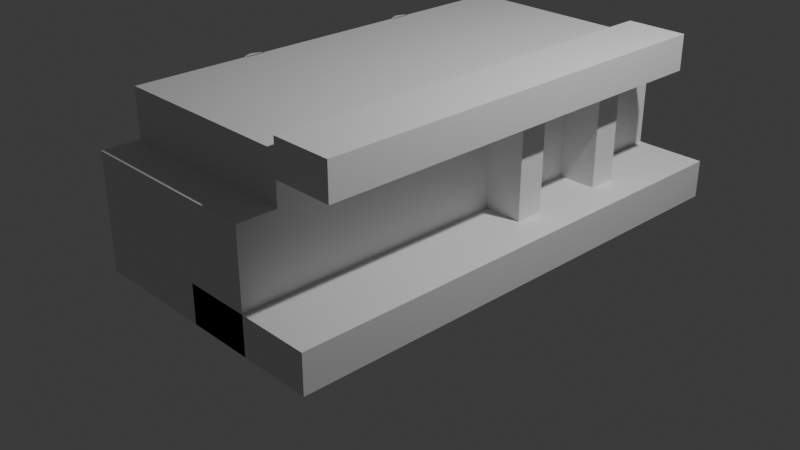 # Source: adapter.blend  (saved by Blender 4.1.24; exported with 4.5.12 LTS)
import bpy
from mathutils import Matrix  # noqa: F401  (used for matrix-valued properties, if any)

bpy.ops.wm.read_factory_settings(use_empty=True)
scene = bpy.context.scene
scene.name = 'Scene'

# ---- collections
col_collection = bpy.data.collections.new('Collection'); scene.collection.children.link(col_collection)

# ---- materials (node trees are filled in below, after node groups)
mat_material = bpy.data.materials.new('Material')
mat_material.alpha_threshold = 0.0
mat_material.use_transparent_shadow = False
mat_material.roughness = 0.5
mat_material.line_color = (0.0, 0.0, 0.0, 1.0)

# ---- material node trees
mat_material.use_nodes = True; mat_material.node_tree.nodes.clear()
_N = mat_material.node_tree.nodes; _L = mat_material.node_tree.links
n0 = _N.new('ShaderNodeOutputMaterial'); n0.name = 'Material Output'; n0.location = (300, 300)
n1 = _N.new('ShaderNodeBsdfPrincipled'); n1.name = 'Principled BSDF'; n1.location = (10, 300)
n1.inputs[3].default_value = 1.45
_L.new(n1.outputs[0], n0.inputs[0])
n0.is_active_output = True

# ---- world
world_world = bpy.data.worlds.new('World'); scene.world = world_world
world_world.use_nodes = True; world_world.node_tree.nodes.clear()
_N = world_world.node_tree.nodes; _L = world_world.node_tree.links
n0 = _N.new('ShaderNodeOutputWorld'); n0.name = 'World Output'; n0.location = (300, 300)
n1 = _N.new('ShaderNodeBackground'); n1.name = 'Background'; n1.location = (10, 300)
n1.inputs[0].default_value = (0.05088, 0.05088, 0.05088, 1.0)
_L.new(n1.outputs[0], n0.inputs[0])
n0.is_active_output = True
world_world.color = (0.05088, 0.05088, 0.05088)
world_world.use_sun_shadow = False
world_world.sun_shadow_jitter_overblur = 0.0

# ---- cameras
cam_camera = bpy.data.cameras.new('Camera')
cam_camera.clip_end = 100.0
cam_camera.ortho_scale = 7.314

# ---- lights
light_light = bpy.data.lights.new('Light', 'POINT')
light_light.transmission_factor = 0.0
light_light.energy = 1000.0
light_light.shadow_soft_size = 0.1
light_light.shadow_maximum_resolution = 0.006
light_light.use_absolute_resolution = True

# ---- meshes
me_cube = bpy.data.meshes.new('Cube')
me_cube.from_pydata([(1.0, 2.25, 1.7), (1.0, 2.25, 0.0), (1.0, -2.25, 1.7), (1.0, -2.25, 0.0), (-1.0, 2.25, 1.7), (-1.0, 2.25, 0.0), (-1.0, -2.25, 1.7), (-1.0, -2.25, 0.0), (1.0, 2.25, 1.2), (-1.0, -2.25, 1.2), (1.0, -2.25, 1.2), (-1.0, 2.25, 1.2), (1.0, -2.65, 1.2), (1.0, -2.65, 0.0), (-1.0, -2.65, 0.0), (-1.0, -2.65, 1.2), (1.0, 2.65, 0.0), (-1.0, 2.65, 0.0), (1.0, 2.65, 1.2), (-1.0, 2.65, 1.2), (-1.0, 1.45, 0.0), (1.0, 1.45, 1.7), (-1.0, 1.45, 1.7), (1.0, 1.45, 0.0), (-1.0, 1.45, 1.2), (-1.0, 0.35, 0.0), (1.0, 0.35, 1.7), (-1.0, 0.35, 1.7), (1.0, 0.35, 0.0), (-1.0, 0.35, 1.2), (-1.0, 1.6, 1.7), (1.0, 1.6, 0.0), (-1.0, 1.6, 1.2), (-1.0, 1.6, 0.0), (1.0, 1.6, 1.7), (1.0, 1.6, 1.2), (-1.0, 1.3, 1.7), (1.0, 1.3, 0.0), (-1.0, 1.3, 1.2), (-1.0, 1.3, 0.0), (1.0, 1.3, 1.7), (1.0, 1.3, 1.2), (-1.0, 0.5, 0.0), (1.0, 0.5, 1.7), (1.0, 0.5, 1.2), (-1.0, 0.5, 1.7), (1.0, 0.5, 0.0), (-1.0, 0.5, 1.2), (-1.0, 0.2, 0.0), (1.0, 0.2, 1.7), (1.0, 0.2, 1.2), (-1.0, 0.2, 1.7), (1.0, 0.2, 0.0), (-1.0, 0.2, 1.2), (-1.0, -0.95, 0.0), (1.0, -0.95, 1.7), (1.0, -0.95, 1.2), (-1.0, -0.95, 1.7), (1.0, -0.95, 0.0), (-1.0, -0.95, 1.2), (1.4, 1.6, 1.7), (1.4, 1.45, 1.7), (1.4, 1.3, 0.0), (1.4, 1.45, 0.0), (1.4, 1.6, 1.2), (1.4, 1.45, 1.2), (1.4, 0.5, 1.7), (1.4, 0.35, 1.7), (1.4, 0.5, 1.2), (1.4, 0.35, 1.2), (1.4, 0.2, 0.0), (1.4, 0.35, 0.0), (1.4, 1.6, 0.0), (1.4, 1.3, 1.7), (1.4, 1.3, 1.2), (1.4, 0.5, 0.0), (1.4, 0.2, 1.7), (1.4, 0.2, 1.2), (-1.0, -1.05, 0.0), (1.0, -1.05, 1.7), (1.0, -1.05, 1.2), (-1.0, -1.05, 1.7), (1.0, -1.05, 0.0), (-1.0, -1.05, 1.2), (-1.0, -0.85, 1.7), (1.0, -0.85, 0.0), (-1.0, -0.85, 1.2), (-1.0, -0.85, 0.0), (1.0, -0.85, 1.7), (1.0, -0.85, 1.2)], [], [(79, 81, 6, 2), (10, 2, 6, 9), (32, 30, 4, 11), (78, 82, 3, 7), (80, 79, 2, 10), (11, 4, 0, 8), (8, 1, 16, 18), (82, 80, 10, 3), (33, 32, 11, 5), (3, 10, 12, 13), (13, 12, 15, 14), (9, 7, 14, 15), (7, 3, 13, 14), (10, 9, 15, 12), (17, 19, 18, 16), (5, 11, 19, 17), (11, 8, 18, 19), (1, 5, 17, 16), (39, 38, 24, 20), (44, 43, 66, 68), (43, 26, 67, 66), (33, 31, 23, 20), (38, 36, 22, 24), (34, 30, 22, 21), (53, 51, 27, 29), (48, 53, 29, 25), (31, 35, 64, 72), (37, 23, 63, 62), (42, 46, 28, 25), (43, 45, 27, 26), (0, 4, 30, 34), (5, 1, 31, 33), (8, 0, 34, 35), (1, 8, 35, 31), (20, 24, 32, 33), (24, 22, 30, 32), (21, 22, 36, 40), (20, 23, 37, 39), (21, 40, 73, 61), (23, 31, 72, 63), (47, 45, 36, 38), (42, 47, 38, 39), (25, 29, 47, 42), (29, 27, 45, 47), (40, 36, 45, 43), (39, 37, 46, 42), (41, 40, 43, 44), (37, 41, 44, 46), (87, 86, 53, 48), (86, 84, 51, 53), (35, 34, 60, 64), (49, 50, 77, 76), (25, 28, 52, 48), (26, 27, 51, 49), (83, 81, 57, 59), (78, 83, 59, 54), (85, 89, 56, 58), (89, 88, 55, 56), (87, 85, 58, 54), (88, 84, 57, 55), (72, 64, 65, 63), (64, 60, 61, 65), (75, 68, 69, 71), (68, 66, 67, 69), (65, 61, 73, 74), (63, 65, 74, 62), (71, 69, 77, 70), (69, 67, 76, 77), (40, 41, 74, 73), (46, 44, 68, 75), (28, 46, 75, 71), (41, 37, 62, 74), (34, 21, 61, 60), (52, 28, 71, 70), (50, 52, 70, 77), (26, 49, 76, 67), (7, 9, 83, 78), (9, 6, 81, 83), (58, 56, 80, 82), (56, 55, 79, 80), (54, 58, 82, 78), (55, 57, 81, 79), (49, 51, 84, 88), (48, 52, 85, 87), (50, 49, 88, 89), (52, 50, 89, 85), (59, 57, 84, 86), (54, 59, 86, 87)])
_uv = me_cube.uv_layers.new(name='UVMap')
_uv.uv.foreach_set('vector', [0.625, 0.75, 0.875, 0.75, 0.875, 0.75, 0.625, 0.75, 0.625, 0.75, 0.625, 0.75, 0.625, 1.0, 0.625, 1.0, 0.625, 0.25, 0.625, 0.25, 0.625, 0.25, 0.625, 0.25, 0.125, 0.75, 0.375, 0.75, 0.375, 0.75, 0.125, 0.75, 0.625, 0.75, 0.625, 0.75, 0.625, 0.75, 0.625, 0.75, 0.625, 0.25, 0.625, 0.25, 0.625, 0.5, 0.625, 0.5, 0.625, 0.5, 0.375, 0.5, 0.375, 0.5, 0.625, 0.5, 0.375, 0.75, 0.625, 0.75, 0.625, 0.75, 0.375, 0.75, 0.375, 0.25, 0.625, 0.25, 0.625, 0.25, 0.375, 0.25, 0.375, 0.75, 0.625, 0.75, 0.625, 0.75, 0.375, 0.75, 0.375, 0.75, 0.625, 0.75, 0.625, 1.0, 0.375, 1.0, 0.625, 0.0, 0.375, 0.0, 0.375, 0.0, 0.625, 0.0, 0.125, 0.75, 0.375, 0.75, 0.375, 0.75, 0.125, 0.75, 0.625, 0.75, 0.625, 1.0, 0.625, 1.0, 0.625, 0.75, 0.375, 0.25, 0.625, 0.25, 0.625, 0.5, 0.375, 0.5, 0.375, 0.25, 0.625, 0.25, 0.625, 0.25, 0.375, 0.25, 0.625, 0.25, 0.625, 0.5, 0.625, 0.5, 0.625, 0.25, 0.375, 0.5, 0.125, 0.5, 0.125, 0.5, 0.375, 0.5, 0.375, 0.25, 0.625, 0.25, 0.625, 0.25, 0.375, 0.25, 0.625, 0.5, 0.625, 0.5, 0.625, 0.5, 0.625, 0.5, 0.625, 0.5, 0.625, 0.5, 0.625, 0.5, 0.625, 0.5, 0.125, 0.5, 0.375, 0.5, 0.375, 0.5, 0.125, 0.5, 0.625, 0.25, 0.625, 0.25, 0.625, 0.25, 0.625, 0.25, 0.625, 0.5, 0.875, 0.5, 0.875, 0.5, 0.625, 0.5, 0.625, 0.25, 0.625, 0.25, 0.625, 0.25, 0.625, 0.25, 0.375, 0.25, 0.625, 0.25, 0.625, 0.25, 0.375, 0.25, 0.375, 0.5, 0.625, 0.5, 0.625, 0.5, 0.375, 0.5, 0.375, 0.5, 0.375, 0.5, 0.375, 0.5, 0.375, 0.5, 0.125, 0.5, 0.375, 0.5, 0.375, 0.5, 0.125, 0.5, 0.625, 0.5, 0.875, 0.5, 0.875, 0.5, 0.625, 0.5, 0.625, 0.5, 0.875, 0.5, 0.875, 0.5, 0.625, 0.5, 0.125, 0.5, 0.375, 0.5, 0.375, 0.5, 0.125, 0.5, 0.625, 0.5, 0.625, 0.5, 0.625, 0.5, 0.625, 0.5, 0.375, 0.5, 0.625, 0.5, 0.625, 0.5, 0.375, 0.5, 0.375, 0.25, 0.625, 0.25, 0.625, 0.25, 0.375, 0.25, 0.625, 0.25, 0.625, 0.25, 0.625, 0.25, 0.625, 0.25, 0.625, 0.5, 0.875, 0.5, 0.875, 0.5, 0.625, 0.5, 0.125, 0.5, 0.375, 0.5, 0.375, 0.5, 0.125, 0.5, 0.625, 0.5, 0.625, 0.5, 0.625, 0.5, 0.625, 0.5, 0.375, 0.5, 0.375, 0.5, 0.375, 0.5, 0.375, 0.5, 0.625, 0.25, 0.625, 0.25, 0.625, 0.25, 0.625, 0.25, 0.375, 0.25, 0.625, 0.25, 0.625, 0.25, 0.375, 0.25, 0.375, 0.25, 0.625, 0.25, 0.625, 0.25, 0.375, 0.25, 0.625, 0.25, 0.625, 0.25, 0.625, 0.25, 0.625, 0.25, 0.625, 0.5, 0.875, 0.5, 0.875, 0.5, 0.625, 0.5, 0.125, 0.5, 0.375, 0.5, 0.375, 0.5, 0.125, 0.5, 0.625, 0.5, 0.625, 0.5, 0.625, 0.5, 0.625, 0.5, 0.375, 0.5, 0.625, 0.5, 0.625, 0.5, 0.375, 0.5, 0.375, 0.0, 0.625, 0.0, 0.625, 0.25, 0.375, 0.25, 0.625, 0.0, 0.625, 0.0, 0.625, 0.25, 0.625, 0.25, 0.625, 0.5, 0.625, 0.5, 0.625, 0.5, 0.625, 0.5, 0.625, 0.5, 0.625, 0.5, 0.625, 0.5, 0.625, 0.5, 0.125, 0.5, 0.375, 0.5, 0.375, 0.5, 0.125, 0.5, 0.625, 0.5, 0.875, 0.5, 0.875, 0.5, 0.625, 0.5, 0.625, 0.0, 0.625, 0.0, 0.625, 0.0, 0.625, 0.0, 0.375, 0.0, 0.625, 0.0, 0.625, 0.0, 0.375, 0.0, 0.375, 0.75, 0.625, 0.75, 0.625, 0.75, 0.375, 0.75, 0.625, 0.75, 0.625, 0.75, 0.625, 0.75, 0.625, 0.75, 0.125, 0.75, 0.375, 0.75, 0.375, 0.75, 0.125, 0.75, 0.625, 0.75, 0.875, 0.75, 0.875, 0.75, 0.625, 0.75, 0.375, 0.5, 0.625, 0.5, 0.625, 0.5, 0.375, 0.5, 0.625, 0.5, 0.625, 0.5, 0.625, 0.5, 0.625, 0.5, 0.375, 0.5, 0.625, 0.5, 0.625, 0.5, 0.375, 0.5, 0.625, 0.5, 0.625, 0.5, 0.625, 0.5, 0.625, 0.5, 0.625, 0.5, 0.625, 0.5, 0.625, 0.5, 0.625, 0.5, 0.375, 0.5, 0.625, 0.5, 0.625, 0.5, 0.375, 0.5, 0.375, 0.5, 0.625, 0.5, 0.625, 0.5, 0.375, 0.5, 0.625, 0.5, 0.625, 0.5, 0.625, 0.5, 0.625, 0.5, 0.625, 0.5, 0.625, 0.5, 0.625, 0.5, 0.625, 0.5, 0.375, 0.5, 0.625, 0.5, 0.625, 0.5, 0.375, 0.5, 0.375, 0.5, 0.375, 0.5, 0.375, 0.5, 0.375, 0.5, 0.625, 0.5, 0.375, 0.5, 0.375, 0.5, 0.625, 0.5, 0.625, 0.5, 0.625, 0.5, 0.625, 0.5, 0.625, 0.5, 0.375, 0.5, 0.375, 0.5, 0.375, 0.5, 0.375, 0.5, 0.625, 0.5, 0.375, 0.5, 0.375, 0.5, 0.625, 0.5, 0.625, 0.5, 0.625, 0.5, 0.625, 0.5, 0.625, 0.5, 0.375, 0.0, 0.625, 0.0, 0.625, 0.0, 0.375, 0.0, 0.625, 0.0, 0.625, 0.0, 0.625, 0.0, 0.625, 0.0, 0.375, 0.75, 0.625, 0.75, 0.625, 0.75, 0.375, 0.75, 0.625, 0.75, 0.625, 0.75, 0.625, 0.75, 0.625, 0.75, 0.125, 0.75, 0.375, 0.75, 0.375, 0.75, 0.125, 0.75, 0.625, 0.75, 0.875, 0.75, 0.875, 0.75, 0.625, 0.75, 0.625, 0.5, 0.875, 0.5, 0.875, 0.75, 0.625, 0.75, 0.125, 0.5, 0.375, 0.5, 0.375, 0.75, 0.125, 0.75, 0.625, 0.5, 0.625, 0.5, 0.625, 0.75, 0.625, 0.75, 0.375, 0.5, 0.625, 0.5, 0.625, 0.75, 0.375, 0.75, 0.625, 0.0, 0.625, 0.0, 0.625, 0.0, 0.625, 0.0, 0.375, 0.0, 0.625, 0.0, 0.625, 0.0, 0.375, 0.0])
me_cube.materials.append(mat_material)
me_cube.use_mirror_vertex_groups = False
me_cube.update()
me_cube_001 = bpy.data.meshes.new('Cube.001')
me_cube_001.from_pydata([(1.752, -2.65, 0.0), (1.752, 2.65, 0.0), (0.3, 2.65, 0.4), (0.3, -2.65, 0.4), (0.3, 2.65, 0.0), (0.3, -2.65, 0.0), (1.752, 2.65, 0.4), (1.752, -2.65, 0.4)], [], [(0, 7, 6, 1), (5, 4, 2, 3), (1, 6, 2, 4), (0, 1, 4, 5), (6, 7, 3, 2), (7, 0, 5, 3)])
_uv = me_cube_001.uv_layers.new(name='UVMap')
_uv.uv.foreach_set('vector', [0.0, 0.0, 0.0, 0.0, 0.0, 0.0, 0.0, 0.0, 0.0, 0.0, 0.0, 0.0, 0.0, 0.0, 0.0, 0.0, 0.0, 0.0, 0.0, 0.0, 0.0, 0.0, 0.0, 0.0, 0.0, 0.0, 0.0, 0.0, 0.0, 0.0, 0.0, 0.0, 0.0, 0.0, 0.0, 0.0, 0.0, 0.0, 0.0, 0.0, 0.0, 0.0, 0.0, 0.0, 0.0, 0.0, 0.0, 0.0])
me_cube_001.materials.append(mat_material)
me_cube_001.use_mirror_vertex_groups = False
me_cube_001.update()
me_cube_002 = bpy.data.meshes.new('Cube.002')
me_cube_002.from_pydata([(1.0, 2.25, 1.819), (1.0, -2.25, 1.819), (1.636, -2.25, 1.45), (1.636, -2.25, 1.819), (1.636, 2.25, 1.819), (1.636, 2.25, 1.45), (1.0, -2.25, 1.45), (1.0, 2.25, 1.45)], [], [(0, 7, 6, 1), (4, 3, 2, 5), (0, 1, 3, 4), (1, 6, 2, 3), (6, 7, 5, 2), (7, 0, 4, 5)])
_uv = me_cube_002.uv_layers.new(name='UVMap')
_uv.uv.foreach_set('vector', [0.0, 0.0, 0.0, 0.0, 0.0, 0.0, 0.0, 0.0, 0.0, 0.0, 0.0, 0.0, 0.0, 0.0, 0.0, 0.0, 0.0, 0.0, 0.0, 0.0, 0.0, 0.0, 0.0, 0.0, 0.0, 0.0, 0.0, 0.0, 0.0, 0.0, 0.0, 0.0, 0.0, 0.0, 0.0, 0.0, 0.0, 0.0, 0.0, 0.0, 0.0, 0.0, 0.0, 0.0, 0.0, 0.0, 0.0, 0.0])
me_cube_002.materials.append(mat_material)
me_cube_002.use_mirror_vertex_groups = False
me_cube_002.update()
me_cube_003 = bpy.data.meshes.new('Cube.003')
me_cube_003.from_pydata([(-1.0, -0.95, 0.0), (-1.0, -0.95, 1.7), (-1.0, -1.05, 0.0), (-1.0, -1.05, 1.7), (-1.0, -1.05, 1.2), (-1.0, -0.85, 1.7), (-1.0, -0.85, 1.2), (-1.0, -0.85, 0.0), (-1.019, -0.85, 0.0), (-1.06, -0.95, 0.0), (-1.019, -1.05, 1.7), (-1.06, -0.95, 1.7), (-1.019, -1.05, 1.2), (-1.06, -0.95, 1.2), (-1.019, -1.05, 0.0), (-1.019, -0.85, 1.7), (-1.019, -0.85, 1.2), (-0.9864, -0.85, 0.0), (-0.9864, -0.95, 0.0), (-0.9864, -1.05, 1.7), (-0.9864, -0.95, 1.7), (-0.9864, -1.05, 1.2), (-0.9864, -0.95, 1.2), (-0.9864, -1.05, 0.0), (-0.9864, -0.85, 1.7), (-0.9864, -0.85, 1.2)], [], [(6, 5, 24, 25), (1, 3, 19, 20), (2, 0, 18, 23), (3, 4, 21, 19), (12, 10, 11, 13), (14, 12, 13, 9), (13, 11, 15, 16), (9, 13, 16, 8), (6, 7, 8, 16), (7, 0, 9, 8), (4, 3, 10, 12), (0, 2, 14, 9), (3, 1, 11, 10), (5, 6, 16, 15), (1, 5, 15, 11), (2, 4, 12, 14), (21, 22, 20, 19), (23, 18, 22, 21), (22, 25, 24, 20), (18, 17, 25, 22), (5, 1, 20, 24), (4, 2, 23, 21), (7, 6, 25, 17), (0, 7, 17, 18)])
_uv = me_cube_003.uv_layers.new(name='UVMap')
_uv.uv.foreach_set('vector', [0.625, 0.0, 0.625, 0.0, 0.625, 0.0, 0.625, 0.0, 0.625, 0.0, 0.625, 0.0, 0.625, 0.0, 0.625, 0.0, 0.375, 0.0, 0.375, 0.0, 0.375, 0.0, 0.375, 0.0, 0.625, 0.0, 0.625, 0.0, 0.625, 0.0, 0.625, 0.0, 0.625, 0.0, 0.625, 0.0, 0.625, 0.0, 0.625, 0.0, 0.375, 0.0, 0.625, 0.0, 0.625, 0.0, 0.375, 0.0, 0.625, 0.0, 0.625, 0.0, 0.625, 0.0, 0.625, 0.0, 0.375, 0.0, 0.625, 0.0, 0.625, 0.0, 0.375, 0.0, 0.625, 0.0, 0.375, 0.0, 0.375, 0.0, 0.625, 0.0, 0.375, 0.0, 0.375, 0.0, 0.375, 0.0, 0.375, 0.0, 0.625, 0.0, 0.625, 0.0, 0.625, 0.0, 0.625, 0.0, 0.375, 0.0, 0.375, 0.0, 0.375, 0.0, 0.375, 0.0, 0.625, 0.0, 0.625, 0.0, 0.625, 0.0, 0.625, 0.0, 0.625, 0.0, 0.625, 0.0, 0.625, 0.0, 0.625, 0.0, 0.625, 0.0, 0.625, 0.0, 0.625, 0.0, 0.625, 0.0, 0.375, 0.0, 0.625, 0.0, 0.625, 0.0, 0.375, 0.0, 0.625, 0.0, 0.625, 0.0, 0.625, 0.0, 0.625, 0.0, 0.375, 0.0, 0.375, 0.0, 0.625, 0.0, 0.625, 0.0, 0.625, 0.0, 0.625, 0.0, 0.625, 0.0, 0.625, 0.0, 0.375, 0.0, 0.375, 0.0, 0.625, 0.0, 0.625, 0.0, 0.625, 0.0, 0.625, 0.0, 0.625, 0.0, 0.625, 0.0, 0.625, 0.0, 0.375, 0.0, 0.375, 0.0, 0.625, 0.0, 0.375, 0.0, 0.625, 0.0, 0.625, 0.0, 0.375, 0.0, 0.375, 0.0, 0.375, 0.0, 0.375, 0.0, 0.375, 0.0])
me_cube_003.materials.append(mat_material)
me_cube_003.use_mirror_vertex_groups = False
me_cube_003.update()

# ---- objects
ob_cube = bpy.data.objects.new('Cube', me_cube)
ob_light = bpy.data.objects.new('Light', light_light)
ob_camera = bpy.data.objects.new('Camera', cam_camera)
ob_cube_001 = bpy.data.objects.new('Cube.001', me_cube_001)
ob_cube_002 = bpy.data.objects.new('Cube.002', me_cube_002)
ob_cube_003 = bpy.data.objects.new('Cube.003', me_cube_003)

# ---- transforms, parenting, visibility, modifiers, constraints
ob_cube.location = (0.0, 0.0, 0.0)
ob_cube.lock_rotations_4d = False
ob_cube.empty_display_type = 'ARROWS'
ob_cube.lineart.crease_threshold = 0.0
ob_light.location = (4.076, 1.005, 5.904)
ob_light.rotation_euler = (0.6503, 0.05522, 1.866)
ob_light.lock_rotations_4d = False
ob_light.empty_display_type = 'ARROWS'
ob_light.color = (0.0, 0.0, 0.0, 0.0)
ob_light.lineart.crease_threshold = 0.0
ob_camera.location = (7.359, -6.926, 4.958)
ob_camera.rotation_euler = (1.109, 0.0, 0.8149)
ob_camera.lock_rotations_4d = False
ob_camera.empty_display_type = 'ARROWS'
ob_camera.color = (0.0, 0.0, 0.0, 0.0)
ob_camera.display_type = 'WIRE'
ob_camera.lineart.crease_threshold = 0.0
ob_cube_001.location = (0.0, 0.0, 0.0)
ob_cube_001.lock_rotations_4d = False
ob_cube_001.empty_display_type = 'ARROWS'
ob_cube_001.lineart.crease_threshold = 0.0
ob_cube_002.location = (0.0, 0.0, 0.0)
ob_cube_002.lock_rotations_4d = False
ob_cube_002.empty_display_type = 'ARROWS'
ob_cube_002.lineart.crease_threshold = 0.0
ob_cube_003.location = (0.0, 0.0, 0.0)
ob_cube_003.lock_rotations_4d = False
ob_cube_003.empty_display_type = 'ARROWS'
ob_cube_003.lineart.crease_threshold = 0.0
_m = ob_cube_003.modifiers.new('Mirror', 'MIRROR')
_m.use_axis = (False, True, False)

# ---- collection membership
col_collection.objects.link(ob_cube)
col_collection.objects.link(ob_light)
col_collection.objects.link(ob_camera)
col_collection.objects.link(ob_cube_001)
col_collection.objects.link(ob_cube_002)
col_collection.objects.link(ob_cube_003)

# ---- scene / render settings (as saved in the file)
scene.camera = ob_camera
scene.frame_start = 1; scene.frame_end = 250; scene.frame_set(1)
scene.render.engine = 'BLENDER_EEVEE_NEXT'
scene.cycles.sampling_pattern = 'TABULATED_SOBOL'
scene.eevee.ray_tracing_options.trace_max_roughness = 0.0
bpy.context.view_layer.update()
